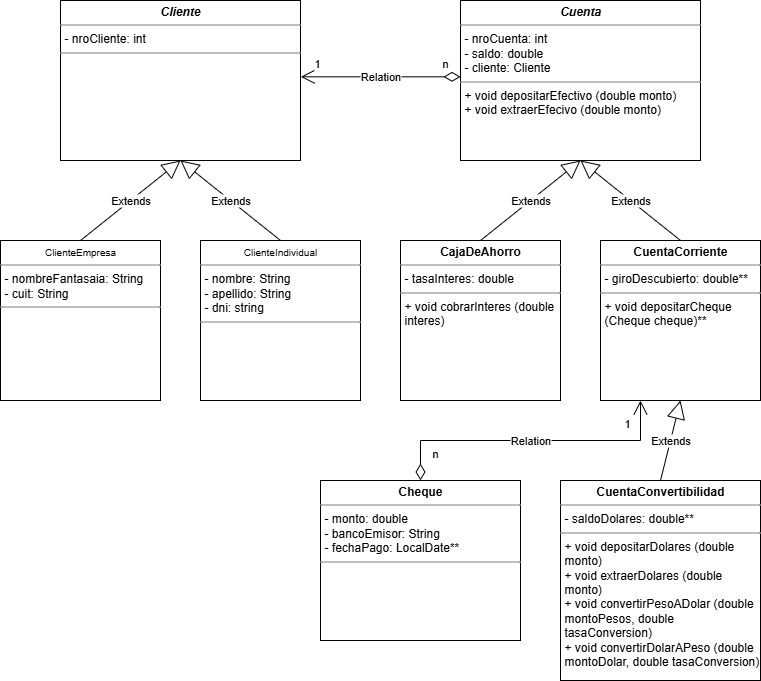

The diagram above was exported from draw.io. Its source (the exported page's mxGraphModel, read from the mxfile embedded in the PNG):
<mxGraphModel dx="1111" dy="465" grid="1" gridSize="10" guides="1" tooltips="1" connect="1" arrows="1" fold="1" page="1" pageScale="1" pageWidth="827" pageHeight="1169" background="light-dark(#FFFFFF,#000000)" math="0" shadow="0">
  <root>
    <mxCell id="0" />
    <mxCell id="1" parent="0" />
    <mxCell id="bJc0SksUBkXVGUOBLGPK-41" value="Extends" style="endArrow=block;endSize=16;endFill=0;html=1;rounded=0;entryX=0.5;entryY=1;entryDx=0;entryDy=0;exitX=0.5;exitY=0;exitDx=0;exitDy=0;" parent="1" source="YiXLyEO3XfcSkA8UwRr5-16" target="bJc0SksUBkXVGUOBLGPK-56" edge="1">
      <mxGeometry width="160" relative="1" as="geometry">
        <mxPoint x="80" y="200" as="sourcePoint" />
        <mxPoint x="220" y="180" as="targetPoint" />
      </mxGeometry>
    </mxCell>
    <mxCell id="bJc0SksUBkXVGUOBLGPK-43" value="Extends" style="endArrow=block;endSize=16;endFill=0;html=1;rounded=0;entryX=0.5;entryY=1;entryDx=0;entryDy=0;exitX=0.5;exitY=0;exitDx=0;exitDy=0;" parent="1" source="YiXLyEO3XfcSkA8UwRr5-17" target="bJc0SksUBkXVGUOBLGPK-56" edge="1">
      <mxGeometry width="160" relative="1" as="geometry">
        <mxPoint x="320" y="200" as="sourcePoint" />
        <mxPoint x="220" y="180" as="targetPoint" />
      </mxGeometry>
    </mxCell>
    <mxCell id="bJc0SksUBkXVGUOBLGPK-44" value="Extends" style="endArrow=block;endSize=16;endFill=0;html=1;rounded=0;exitX=0.5;exitY=0;exitDx=0;exitDy=0;entryX=0.5;entryY=1;entryDx=0;entryDy=0;" parent="1" source="YiXLyEO3XfcSkA8UwRr5-18" target="YiXLyEO3XfcSkA8UwRr5-2" edge="1">
      <mxGeometry width="160" relative="1" as="geometry">
        <mxPoint x="480" y="200" as="sourcePoint" />
        <mxPoint x="600" y="160" as="targetPoint" />
      </mxGeometry>
    </mxCell>
    <mxCell id="bJc0SksUBkXVGUOBLGPK-45" value="Extends" style="endArrow=block;endSize=16;endFill=0;html=1;rounded=0;exitX=0.5;exitY=0;exitDx=0;exitDy=0;entryX=0.5;entryY=1;entryDx=0;entryDy=0;" parent="1" source="YiXLyEO3XfcSkA8UwRr5-20" target="YiXLyEO3XfcSkA8UwRr5-2" edge="1">
      <mxGeometry width="160" relative="1" as="geometry">
        <mxPoint x="720" y="200" as="sourcePoint" />
        <mxPoint x="600" y="160" as="targetPoint" />
      </mxGeometry>
    </mxCell>
    <mxCell id="bJc0SksUBkXVGUOBLGPK-48" value="Extends" style="endArrow=block;endSize=16;endFill=0;html=1;rounded=0;exitX=0.5;exitY=0;exitDx=0;exitDy=0;entryX=0.5;entryY=1;entryDx=0;entryDy=0;" parent="1" source="YiXLyEO3XfcSkA8UwRr5-22" target="YiXLyEO3XfcSkA8UwRr5-20" edge="1">
      <mxGeometry width="160" relative="1" as="geometry">
        <mxPoint x="680" y="440" as="sourcePoint" />
        <mxPoint x="720" y="400" as="targetPoint" />
      </mxGeometry>
    </mxCell>
    <mxCell id="bJc0SksUBkXVGUOBLGPK-56" value="&lt;p style=&quot;margin:0px;margin-top:4px;text-align:center;&quot;&gt;&lt;b&gt;&lt;i&gt;Cliente&lt;/i&gt;&lt;/b&gt;&lt;/p&gt;&lt;hr size=&quot;1&quot; style=&quot;border-style:solid;&quot;&gt;&lt;p style=&quot;margin:0px;margin-left:4px;&quot;&gt;- nroCliente: int&lt;/p&gt;&lt;hr size=&quot;1&quot; style=&quot;border-style:solid;&quot;&gt;&lt;p style=&quot;margin:0px;margin-left:4px;&quot;&gt;&lt;br&gt;&lt;/p&gt;" style="verticalAlign=top;align=left;overflow=fill;html=1;whiteSpace=wrap;" parent="1" vertex="1">
      <mxGeometry x="100" y="40" width="240" height="160" as="geometry" />
    </mxCell>
    <mxCell id="YiXLyEO3XfcSkA8UwRr5-2" value="&lt;p style=&quot;margin:0px;margin-top:4px;text-align:center;&quot;&gt;&lt;b&gt;&lt;i&gt;Cuenta&lt;/i&gt;&lt;/b&gt;&lt;/p&gt;&lt;hr size=&quot;1&quot; style=&quot;border-style:solid;&quot;&gt;&lt;p style=&quot;margin:0px;margin-left:4px;&quot;&gt;- nroCuenta: int&lt;/p&gt;&lt;p style=&quot;margin:0px;margin-left:4px;&quot;&gt;- saldo: double&lt;/p&gt;&lt;p style=&quot;margin:0px;margin-left:4px;&quot;&gt;- cliente: Cliente&lt;/p&gt;&lt;hr size=&quot;1&quot; style=&quot;border-style:solid;&quot;&gt;&lt;p style=&quot;margin:0px;margin-left:4px;&quot;&gt;+ void depositarEfectivo (double monto)&lt;/p&gt;&lt;p style=&quot;margin:0px;margin-left:4px;&quot;&gt;+ void extraerEfecivo (double monto)&lt;/p&gt;" style="verticalAlign=top;align=left;overflow=fill;html=1;whiteSpace=wrap;" parent="1" vertex="1">
      <mxGeometry x="500" y="40" width="240" height="160" as="geometry" />
    </mxCell>
    <mxCell id="YiXLyEO3XfcSkA8UwRr5-16" value="&lt;p style=&quot;margin:0px;margin-top:4px;text-align:center;&quot;&gt;&lt;span style=&quot;font-size: 10px;&quot;&gt;ClienteEmpresa&lt;/span&gt;&lt;/p&gt;&lt;hr size=&quot;1&quot; style=&quot;border-style:solid;&quot;&gt;&lt;p style=&quot;margin:0px;margin-left:4px;&quot;&gt;- nombreFantasaia: String&lt;/p&gt;&lt;p style=&quot;margin:0px;margin-left:4px;&quot;&gt;- cuit: String&lt;/p&gt;&lt;hr size=&quot;1&quot; style=&quot;border-style:solid;&quot;&gt;&lt;p style=&quot;margin:0px;margin-left:4px;&quot;&gt;&lt;br&gt;&lt;/p&gt;" style="verticalAlign=top;align=left;overflow=fill;html=1;whiteSpace=wrap;" parent="1" vertex="1">
      <mxGeometry x="40" y="280" width="160" height="160" as="geometry" />
    </mxCell>
    <mxCell id="YiXLyEO3XfcSkA8UwRr5-17" value="&lt;p style=&quot;margin:0px;margin-top:4px;text-align:center;&quot;&gt;&lt;span style=&quot;font-size: 10px;&quot;&gt;ClienteIndividual&lt;/span&gt;&lt;/p&gt;&lt;hr size=&quot;1&quot; style=&quot;border-style:solid;&quot;&gt;&lt;p style=&quot;margin:0px;margin-left:4px;&quot;&gt;- nombre: String&lt;/p&gt;&lt;p style=&quot;margin:0px;margin-left:4px;&quot;&gt;- apellido: String&lt;/p&gt;&lt;p style=&quot;margin:0px;margin-left:4px;&quot;&gt;- dni: string&lt;/p&gt;&lt;hr size=&quot;1&quot; style=&quot;border-style:solid;&quot;&gt;&lt;p style=&quot;margin:0px;margin-left:4px;&quot;&gt;&lt;br&gt;&lt;/p&gt;" style="verticalAlign=top;align=left;overflow=fill;html=1;whiteSpace=wrap;" parent="1" vertex="1">
      <mxGeometry x="240" y="280" width="160" height="160" as="geometry" />
    </mxCell>
    <mxCell id="YiXLyEO3XfcSkA8UwRr5-18" value="&lt;p style=&quot;margin:0px;margin-top:4px;text-align:center;&quot;&gt;&lt;b&gt;CajaDeAhorro&lt;/b&gt;&lt;/p&gt;&lt;hr size=&quot;1&quot; style=&quot;border-style:solid;&quot;&gt;&lt;p style=&quot;margin:0px;margin-left:4px;&quot;&gt;- tasaInteres: double&lt;/p&gt;&lt;hr size=&quot;1&quot; style=&quot;border-style:solid;&quot;&gt;&lt;p style=&quot;margin:0px;margin-left:4px;&quot;&gt;+ void cobrarInteres (double interes)&lt;/p&gt;" style="verticalAlign=top;align=left;overflow=fill;html=1;whiteSpace=wrap;" parent="1" vertex="1">
      <mxGeometry x="440" y="280" width="160" height="160" as="geometry" />
    </mxCell>
    <mxCell id="YiXLyEO3XfcSkA8UwRr5-20" value="&lt;p style=&quot;margin:0px;margin-top:4px;text-align:center;&quot;&gt;&lt;b&gt;CuentaCorriente&lt;/b&gt;&lt;/p&gt;&lt;hr size=&quot;1&quot; style=&quot;border-style:solid;&quot;&gt;&lt;p style=&quot;margin:0px;margin-left:4px;&quot;&gt;- giroDescubierto: double**&lt;/p&gt;&lt;hr size=&quot;1&quot; style=&quot;border-style:solid;&quot;&gt;&lt;p style=&quot;margin:0px;margin-left:4px;&quot;&gt;+ void depositarCheque (Cheque cheque)**&lt;/p&gt;" style="verticalAlign=top;align=left;overflow=fill;html=1;whiteSpace=wrap;" parent="1" vertex="1">
      <mxGeometry x="640" y="280" width="160" height="160" as="geometry" />
    </mxCell>
    <mxCell id="YiXLyEO3XfcSkA8UwRr5-21" value="&lt;p style=&quot;margin:0px;margin-top:4px;text-align:center;&quot;&gt;&lt;b&gt;Cheque&lt;/b&gt;&lt;/p&gt;&lt;hr size=&quot;1&quot; style=&quot;border-style:solid;&quot;&gt;&lt;p style=&quot;margin:0px;margin-left:4px;&quot;&gt;- monto: double&lt;/p&gt;&lt;p style=&quot;margin:0px;margin-left:4px;&quot;&gt;- bancoEmisor: String&lt;/p&gt;&lt;p style=&quot;margin:0px;margin-left:4px;&quot;&gt;- fechaPago: LocalDate**&lt;/p&gt;&lt;hr size=&quot;1&quot; style=&quot;border-style:solid;&quot;&gt;&lt;p style=&quot;margin:0px;margin-left:4px;&quot;&gt;&lt;br&gt;&lt;/p&gt;" style="verticalAlign=top;align=left;overflow=fill;html=1;whiteSpace=wrap;" parent="1" vertex="1">
      <mxGeometry x="360" y="520" width="200" height="160" as="geometry" />
    </mxCell>
    <mxCell id="YiXLyEO3XfcSkA8UwRr5-22" value="&lt;p style=&quot;margin:0px;margin-top:4px;text-align:center;&quot;&gt;&lt;b&gt;CuentaConvertibilidad&lt;/b&gt;&lt;/p&gt;&lt;hr size=&quot;1&quot; style=&quot;border-style:solid;&quot;&gt;&lt;p style=&quot;margin:0px;margin-left:4px;&quot;&gt;- saldoDolares: double**&lt;br&gt;&lt;/p&gt;&lt;hr size=&quot;1&quot; style=&quot;border-style:solid;&quot;&gt;&lt;p style=&quot;margin:0px;margin-left:4px;&quot;&gt;+ void depositarDolares (double monto)&lt;/p&gt;&lt;p style=&quot;margin:0px;margin-left:4px;&quot;&gt;+ void extraerDolares (double monto)&lt;/p&gt;&lt;p style=&quot;margin:0px;margin-left:4px;&quot;&gt;+ void convertirPesoADolar (double montoPesos, double tasaConversion)&lt;/p&gt;&lt;p style=&quot;margin:0px;margin-left:4px;&quot;&gt;+ void convertirDolarAPeso&amp;nbsp;&lt;span style=&quot;background-color: transparent; color: light-dark(rgb(0, 0, 0), rgb(255, 255, 255));&quot;&gt;(double montoDolar, double tasaConversion)&lt;/span&gt;&lt;/p&gt;" style="verticalAlign=top;align=left;overflow=fill;html=1;whiteSpace=wrap;" parent="1" vertex="1">
      <mxGeometry x="600" y="520" width="200" height="200" as="geometry" />
    </mxCell>
    <mxCell id="YiXLyEO3XfcSkA8UwRr5-27" value="Relation" style="endArrow=open;html=1;endSize=12;startArrow=diamondThin;startSize=14;startFill=0;edgeStyle=orthogonalEdgeStyle;rounded=0;entryX=1.001;entryY=0.477;entryDx=0;entryDy=0;entryPerimeter=0;exitX=0;exitY=0.477;exitDx=0;exitDy=0;exitPerimeter=0;" parent="1" source="YiXLyEO3XfcSkA8UwRr5-2" target="bJc0SksUBkXVGUOBLGPK-56" edge="1">
      <mxGeometry relative="1" as="geometry">
        <mxPoint x="490" y="116" as="sourcePoint" />
        <mxPoint x="500" y="30" as="targetPoint" />
      </mxGeometry>
    </mxCell>
    <mxCell id="YiXLyEO3XfcSkA8UwRr5-28" value="n" style="edgeLabel;resizable=0;html=1;align=left;verticalAlign=top;" parent="YiXLyEO3XfcSkA8UwRr5-27" connectable="0" vertex="1">
      <mxGeometry x="-1" relative="1" as="geometry">
        <mxPoint x="-20" y="-26" as="offset" />
      </mxGeometry>
    </mxCell>
    <mxCell id="YiXLyEO3XfcSkA8UwRr5-29" value="1" style="edgeLabel;resizable=0;html=1;align=right;verticalAlign=top;" parent="YiXLyEO3XfcSkA8UwRr5-27" connectable="0" vertex="1">
      <mxGeometry x="1" relative="1" as="geometry">
        <mxPoint x="20" y="-26" as="offset" />
      </mxGeometry>
    </mxCell>
    <mxCell id="YiXLyEO3XfcSkA8UwRr5-37" value="Relation" style="endArrow=open;html=1;endSize=12;startArrow=diamondThin;startSize=14;startFill=0;edgeStyle=orthogonalEdgeStyle;rounded=0;exitX=0.5;exitY=0;exitDx=0;exitDy=0;entryX=0.25;entryY=1;entryDx=0;entryDy=0;" parent="1" source="YiXLyEO3XfcSkA8UwRr5-21" target="YiXLyEO3XfcSkA8UwRr5-20" edge="1">
      <mxGeometry relative="1" as="geometry">
        <mxPoint x="460" y="480" as="sourcePoint" />
        <mxPoint x="620" y="480" as="targetPoint" />
        <Array as="points">
          <mxPoint x="460" y="480" />
          <mxPoint x="680" y="480" />
        </Array>
      </mxGeometry>
    </mxCell>
    <mxCell id="YiXLyEO3XfcSkA8UwRr5-38" value="n" style="edgeLabel;resizable=0;html=1;align=left;verticalAlign=top;" parent="YiXLyEO3XfcSkA8UwRr5-37" connectable="0" vertex="1">
      <mxGeometry x="-1" relative="1" as="geometry">
        <mxPoint x="10" y="-40" as="offset" />
      </mxGeometry>
    </mxCell>
    <mxCell id="YiXLyEO3XfcSkA8UwRr5-39" value="1" style="edgeLabel;resizable=0;html=1;align=right;verticalAlign=top;" parent="YiXLyEO3XfcSkA8UwRr5-37" connectable="0" vertex="1">
      <mxGeometry x="1" relative="1" as="geometry">
        <mxPoint x="-10" y="10" as="offset" />
      </mxGeometry>
    </mxCell>
  </root>
</mxGraphModel>